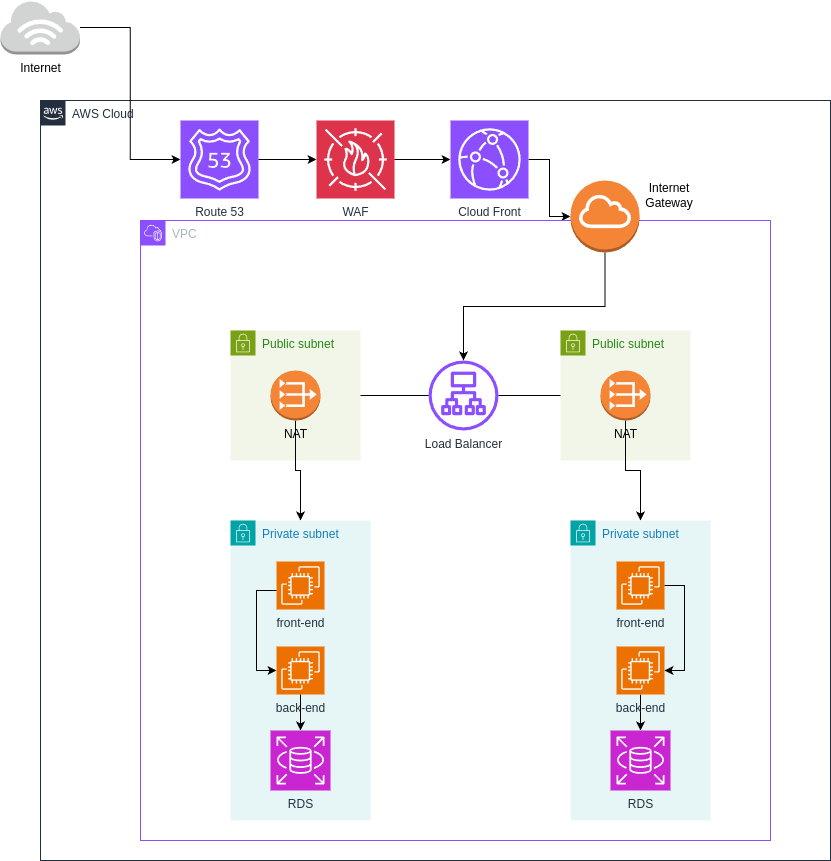

The diagram above was exported from draw.io. Its source (the exported page's mxGraphModel, read from the mxfile embedded in the PNG):
<mxGraphModel dx="1674" dy="1955" grid="1" gridSize="10" guides="1" tooltips="1" connect="1" arrows="1" fold="1" page="1" pageScale="1" pageWidth="827" pageHeight="1169" math="0" shadow="0">
  <root>
    <mxCell id="0" />
    <mxCell id="1" parent="0" />
    <mxCell id="vJ6GBw-4sNr-LkQqcaT1-32" value="AWS Cloud" style="points=[[0,0],[0.25,0],[0.5,0],[0.75,0],[1,0],[1,0.25],[1,0.5],[1,0.75],[1,1],[0.75,1],[0.5,1],[0.25,1],[0,1],[0,0.75],[0,0.5],[0,0.25]];outlineConnect=0;gradientColor=none;html=1;whiteSpace=wrap;fontSize=12;fontStyle=0;container=1;pointerEvents=0;collapsible=0;recursiveResize=0;shape=mxgraph.aws4.group;grIcon=mxgraph.aws4.group_aws_cloud_alt;strokeColor=#232F3E;fillColor=none;verticalAlign=top;align=left;spacingLeft=30;fontColor=#232F3E;dashed=0;" vertex="1" parent="1">
      <mxGeometry x="60" y="90" width="790" height="760" as="geometry" />
    </mxCell>
    <mxCell id="vJ6GBw-4sNr-LkQqcaT1-33" value="WAF" style="sketch=0;points=[[0,0,0],[0.25,0,0],[0.5,0,0],[0.75,0,0],[1,0,0],[0,1,0],[0.25,1,0],[0.5,1,0],[0.75,1,0],[1,1,0],[0,0.25,0],[0,0.5,0],[0,0.75,0],[1,0.25,0],[1,0.5,0],[1,0.75,0]];outlineConnect=0;fontColor=#232F3E;fillColor=#DD344C;strokeColor=#ffffff;dashed=0;verticalLabelPosition=bottom;verticalAlign=top;align=center;html=1;fontSize=12;fontStyle=0;aspect=fixed;shape=mxgraph.aws4.resourceIcon;resIcon=mxgraph.aws4.waf;" vertex="1" parent="vJ6GBw-4sNr-LkQqcaT1-32">
      <mxGeometry x="276" y="20" width="78" height="78" as="geometry" />
    </mxCell>
    <mxCell id="vJ6GBw-4sNr-LkQqcaT1-65" style="edgeStyle=orthogonalEdgeStyle;rounded=0;orthogonalLoop=1;jettySize=auto;html=1;exitX=1;exitY=0.5;exitDx=0;exitDy=0;exitPerimeter=0;" edge="1" parent="vJ6GBw-4sNr-LkQqcaT1-32" source="vJ6GBw-4sNr-LkQqcaT1-35" target="vJ6GBw-4sNr-LkQqcaT1-63">
      <mxGeometry relative="1" as="geometry" />
    </mxCell>
    <mxCell id="vJ6GBw-4sNr-LkQqcaT1-35" value="Cloud Front" style="sketch=0;points=[[0,0,0],[0.25,0,0],[0.5,0,0],[0.75,0,0],[1,0,0],[0,1,0],[0.25,1,0],[0.5,1,0],[0.75,1,0],[1,1,0],[0,0.25,0],[0,0.5,0],[0,0.75,0],[1,0.25,0],[1,0.5,0],[1,0.75,0]];outlineConnect=0;fontColor=#232F3E;fillColor=#8C4FFF;strokeColor=#ffffff;dashed=0;verticalLabelPosition=bottom;verticalAlign=top;align=center;html=1;fontSize=12;fontStyle=0;aspect=fixed;shape=mxgraph.aws4.resourceIcon;resIcon=mxgraph.aws4.cloudfront;" vertex="1" parent="vJ6GBw-4sNr-LkQqcaT1-32">
      <mxGeometry x="410" y="20" width="78" height="78" as="geometry" />
    </mxCell>
    <mxCell id="vJ6GBw-4sNr-LkQqcaT1-36" value="Route 53" style="sketch=0;points=[[0,0,0],[0.25,0,0],[0.5,0,0],[0.75,0,0],[1,0,0],[0,1,0],[0.25,1,0],[0.5,1,0],[0.75,1,0],[1,1,0],[0,0.25,0],[0,0.5,0],[0,0.75,0],[1,0.25,0],[1,0.5,0],[1,0.75,0]];outlineConnect=0;fontColor=#232F3E;fillColor=#8C4FFF;strokeColor=#ffffff;dashed=0;verticalLabelPosition=bottom;verticalAlign=top;align=center;html=1;fontSize=12;fontStyle=0;aspect=fixed;shape=mxgraph.aws4.resourceIcon;resIcon=mxgraph.aws4.route_53;" vertex="1" parent="vJ6GBw-4sNr-LkQqcaT1-32">
      <mxGeometry x="140" y="20" width="78" height="78" as="geometry" />
    </mxCell>
    <mxCell id="vJ6GBw-4sNr-LkQqcaT1-37" value="VPC" style="points=[[0,0],[0.25,0],[0.5,0],[0.75,0],[1,0],[1,0.25],[1,0.5],[1,0.75],[1,1],[0.75,1],[0.5,1],[0.25,1],[0,1],[0,0.75],[0,0.5],[0,0.25]];outlineConnect=0;gradientColor=none;html=1;whiteSpace=wrap;fontSize=12;fontStyle=0;container=0;pointerEvents=0;collapsible=0;recursiveResize=0;shape=mxgraph.aws4.group;grIcon=mxgraph.aws4.group_vpc2;strokeColor=#8C4FFF;fillColor=none;verticalAlign=top;align=left;spacingLeft=30;fontColor=#AAB7B8;dashed=0;" vertex="1" parent="vJ6GBw-4sNr-LkQqcaT1-32">
      <mxGeometry x="100" y="120" width="630" height="620" as="geometry" />
    </mxCell>
    <mxCell id="vJ6GBw-4sNr-LkQqcaT1-38" style="edgeStyle=orthogonalEdgeStyle;rounded=0;orthogonalLoop=1;jettySize=auto;html=1;entryX=0;entryY=0.5;entryDx=0;entryDy=0;entryPerimeter=0;" edge="1" parent="vJ6GBw-4sNr-LkQqcaT1-32" source="vJ6GBw-4sNr-LkQqcaT1-36" target="vJ6GBw-4sNr-LkQqcaT1-33">
      <mxGeometry relative="1" as="geometry" />
    </mxCell>
    <mxCell id="vJ6GBw-4sNr-LkQqcaT1-39" style="edgeStyle=orthogonalEdgeStyle;rounded=0;orthogonalLoop=1;jettySize=auto;html=1;entryX=0;entryY=0.5;entryDx=0;entryDy=0;entryPerimeter=0;" edge="1" parent="vJ6GBw-4sNr-LkQqcaT1-32" source="vJ6GBw-4sNr-LkQqcaT1-33" target="vJ6GBw-4sNr-LkQqcaT1-35">
      <mxGeometry relative="1" as="geometry" />
    </mxCell>
    <mxCell id="vJ6GBw-4sNr-LkQqcaT1-40" value="Load Balancer" style="sketch=0;outlineConnect=0;fontColor=#232F3E;gradientColor=none;fillColor=#8C4FFF;strokeColor=none;dashed=0;verticalLabelPosition=bottom;verticalAlign=top;align=center;html=1;fontSize=12;fontStyle=0;aspect=fixed;pointerEvents=1;shape=mxgraph.aws4.application_load_balancer;" vertex="1" parent="vJ6GBw-4sNr-LkQqcaT1-32">
      <mxGeometry x="388" y="260" width="70" height="70" as="geometry" />
    </mxCell>
    <mxCell id="vJ6GBw-4sNr-LkQqcaT1-41" style="edgeStyle=orthogonalEdgeStyle;rounded=0;orthogonalLoop=1;jettySize=auto;html=1;entryX=1;entryY=0.5;entryDx=0;entryDy=0;entryPerimeter=0;" edge="1" parent="vJ6GBw-4sNr-LkQqcaT1-32" source="vJ6GBw-4sNr-LkQqcaT1-40" target="vJ6GBw-4sNr-LkQqcaT1-54">
      <mxGeometry relative="1" as="geometry" />
    </mxCell>
    <mxCell id="vJ6GBw-4sNr-LkQqcaT1-42" style="edgeStyle=orthogonalEdgeStyle;rounded=0;orthogonalLoop=1;jettySize=auto;html=1;entryX=0;entryY=0.5;entryDx=0;entryDy=0;entryPerimeter=0;" edge="1" parent="vJ6GBw-4sNr-LkQqcaT1-32" source="vJ6GBw-4sNr-LkQqcaT1-40" target="vJ6GBw-4sNr-LkQqcaT1-46">
      <mxGeometry relative="1" as="geometry" />
    </mxCell>
    <mxCell id="vJ6GBw-4sNr-LkQqcaT1-45" value="Public subnet" style="points=[[0,0],[0.25,0],[0.5,0],[0.75,0],[1,0],[1,0.25],[1,0.5],[1,0.75],[1,1],[0.75,1],[0.5,1],[0.25,1],[0,1],[0,0.75],[0,0.5],[0,0.25]];outlineConnect=0;gradientColor=none;html=1;whiteSpace=wrap;fontSize=12;fontStyle=0;container=1;pointerEvents=0;collapsible=0;recursiveResize=0;shape=mxgraph.aws4.group;grIcon=mxgraph.aws4.group_security_group;grStroke=0;strokeColor=#7AA116;fillColor=#F2F6E8;verticalAlign=top;align=left;spacingLeft=30;fontColor=#248814;dashed=0;" vertex="1" parent="vJ6GBw-4sNr-LkQqcaT1-32">
      <mxGeometry x="520" y="230" width="130" height="130" as="geometry" />
    </mxCell>
    <mxCell id="vJ6GBw-4sNr-LkQqcaT1-67" style="edgeStyle=orthogonalEdgeStyle;rounded=0;orthogonalLoop=1;jettySize=auto;html=1;" edge="1" parent="vJ6GBw-4sNr-LkQqcaT1-32" source="vJ6GBw-4sNr-LkQqcaT1-46" target="vJ6GBw-4sNr-LkQqcaT1-47">
      <mxGeometry relative="1" as="geometry" />
    </mxCell>
    <mxCell id="vJ6GBw-4sNr-LkQqcaT1-46" value="NAT" style="outlineConnect=0;dashed=0;verticalLabelPosition=bottom;verticalAlign=top;align=center;html=1;shape=mxgraph.aws3.vpc_nat_gateway;fillColor=#F58536;gradientColor=none;" vertex="1" parent="vJ6GBw-4sNr-LkQqcaT1-32">
      <mxGeometry x="560" y="270" width="50" height="50" as="geometry" />
    </mxCell>
    <mxCell id="vJ6GBw-4sNr-LkQqcaT1-47" value="Private subnet" style="points=[[0,0],[0.25,0],[0.5,0],[0.75,0],[1,0],[1,0.25],[1,0.5],[1,0.75],[1,1],[0.75,1],[0.5,1],[0.25,1],[0,1],[0,0.75],[0,0.5],[0,0.25]];outlineConnect=0;gradientColor=none;html=1;whiteSpace=wrap;fontSize=12;fontStyle=0;container=1;pointerEvents=0;collapsible=0;recursiveResize=0;shape=mxgraph.aws4.group;grIcon=mxgraph.aws4.group_security_group;grStroke=0;strokeColor=#00A4A6;fillColor=#E6F6F7;verticalAlign=top;align=left;spacingLeft=30;fontColor=#147EBA;dashed=0;" vertex="1" parent="vJ6GBw-4sNr-LkQqcaT1-32">
      <mxGeometry x="530" y="420" width="140" height="300" as="geometry" />
    </mxCell>
    <mxCell id="vJ6GBw-4sNr-LkQqcaT1-48" value="front-end" style="sketch=0;points=[[0,0,0],[0.25,0,0],[0.5,0,0],[0.75,0,0],[1,0,0],[0,1,0],[0.25,1,0],[0.5,1,0],[0.75,1,0],[1,1,0],[0,0.25,0],[0,0.5,0],[0,0.75,0],[1,0.25,0],[1,0.5,0],[1,0.75,0]];outlineConnect=0;fontColor=#232F3E;fillColor=#ED7100;strokeColor=#ffffff;dashed=0;verticalLabelPosition=bottom;verticalAlign=top;align=center;html=1;fontSize=12;fontStyle=0;aspect=fixed;shape=mxgraph.aws4.resourceIcon;resIcon=mxgraph.aws4.ec2;" vertex="1" parent="vJ6GBw-4sNr-LkQqcaT1-47">
      <mxGeometry x="46" y="41" width="48" height="48" as="geometry" />
    </mxCell>
    <mxCell id="vJ6GBw-4sNr-LkQqcaT1-49" style="edgeStyle=orthogonalEdgeStyle;rounded=0;orthogonalLoop=1;jettySize=auto;html=1;" edge="1" parent="vJ6GBw-4sNr-LkQqcaT1-47" source="vJ6GBw-4sNr-LkQqcaT1-50" target="vJ6GBw-4sNr-LkQqcaT1-51">
      <mxGeometry relative="1" as="geometry" />
    </mxCell>
    <mxCell id="vJ6GBw-4sNr-LkQqcaT1-50" value="back-end" style="sketch=0;points=[[0,0,0],[0.25,0,0],[0.5,0,0],[0.75,0,0],[1,0,0],[0,1,0],[0.25,1,0],[0.5,1,0],[0.75,1,0],[1,1,0],[0,0.25,0],[0,0.5,0],[0,0.75,0],[1,0.25,0],[1,0.5,0],[1,0.75,0]];outlineConnect=0;fontColor=#232F3E;fillColor=#ED7100;strokeColor=#ffffff;dashed=0;verticalLabelPosition=bottom;verticalAlign=top;align=center;html=1;fontSize=12;fontStyle=0;aspect=fixed;shape=mxgraph.aws4.resourceIcon;resIcon=mxgraph.aws4.ec2;" vertex="1" parent="vJ6GBw-4sNr-LkQqcaT1-47">
      <mxGeometry x="46" y="126" width="48" height="48" as="geometry" />
    </mxCell>
    <mxCell id="vJ6GBw-4sNr-LkQqcaT1-51" value="RDS" style="sketch=0;points=[[0,0,0],[0.25,0,0],[0.5,0,0],[0.75,0,0],[1,0,0],[0,1,0],[0.25,1,0],[0.5,1,0],[0.75,1,0],[1,1,0],[0,0.25,0],[0,0.5,0],[0,0.75,0],[1,0.25,0],[1,0.5,0],[1,0.75,0]];outlineConnect=0;fontColor=#232F3E;fillColor=#C925D1;strokeColor=#ffffff;dashed=0;verticalLabelPosition=bottom;verticalAlign=top;align=center;html=1;fontSize=12;fontStyle=0;aspect=fixed;shape=mxgraph.aws4.resourceIcon;resIcon=mxgraph.aws4.rds;" vertex="1" parent="vJ6GBw-4sNr-LkQqcaT1-47">
      <mxGeometry x="40" y="210" width="60" height="60" as="geometry" />
    </mxCell>
    <mxCell id="vJ6GBw-4sNr-LkQqcaT1-52" style="edgeStyle=orthogonalEdgeStyle;rounded=0;orthogonalLoop=1;jettySize=auto;html=1;entryX=1;entryY=0.5;entryDx=0;entryDy=0;entryPerimeter=0;" edge="1" parent="vJ6GBw-4sNr-LkQqcaT1-47" source="vJ6GBw-4sNr-LkQqcaT1-48" target="vJ6GBw-4sNr-LkQqcaT1-50">
      <mxGeometry relative="1" as="geometry">
        <Array as="points">
          <mxPoint x="114" y="65" />
          <mxPoint x="114" y="150" />
        </Array>
      </mxGeometry>
    </mxCell>
    <mxCell id="vJ6GBw-4sNr-LkQqcaT1-53" value="Public subnet" style="points=[[0,0],[0.25,0],[0.5,0],[0.75,0],[1,0],[1,0.25],[1,0.5],[1,0.75],[1,1],[0.75,1],[0.5,1],[0.25,1],[0,1],[0,0.75],[0,0.5],[0,0.25]];outlineConnect=0;gradientColor=none;html=1;whiteSpace=wrap;fontSize=12;fontStyle=0;container=1;pointerEvents=0;collapsible=0;recursiveResize=0;shape=mxgraph.aws4.group;grIcon=mxgraph.aws4.group_security_group;grStroke=0;strokeColor=#7AA116;fillColor=#F2F6E8;verticalAlign=top;align=left;spacingLeft=30;fontColor=#248814;dashed=0;" vertex="1" parent="vJ6GBw-4sNr-LkQqcaT1-32">
      <mxGeometry x="190" y="230" width="130" height="130" as="geometry" />
    </mxCell>
    <mxCell id="vJ6GBw-4sNr-LkQqcaT1-68" style="edgeStyle=orthogonalEdgeStyle;rounded=0;orthogonalLoop=1;jettySize=auto;html=1;" edge="1" parent="vJ6GBw-4sNr-LkQqcaT1-32" source="vJ6GBw-4sNr-LkQqcaT1-54" target="vJ6GBw-4sNr-LkQqcaT1-55">
      <mxGeometry relative="1" as="geometry" />
    </mxCell>
    <mxCell id="vJ6GBw-4sNr-LkQqcaT1-54" value="NAT" style="outlineConnect=0;dashed=0;verticalLabelPosition=bottom;verticalAlign=top;align=center;html=1;shape=mxgraph.aws3.vpc_nat_gateway;fillColor=#F58536;gradientColor=none;" vertex="1" parent="vJ6GBw-4sNr-LkQqcaT1-32">
      <mxGeometry x="230" y="270" width="50" height="50" as="geometry" />
    </mxCell>
    <mxCell id="vJ6GBw-4sNr-LkQqcaT1-55" value="Private subnet" style="points=[[0,0],[0.25,0],[0.5,0],[0.75,0],[1,0],[1,0.25],[1,0.5],[1,0.75],[1,1],[0.75,1],[0.5,1],[0.25,1],[0,1],[0,0.75],[0,0.5],[0,0.25]];outlineConnect=0;gradientColor=none;html=1;whiteSpace=wrap;fontSize=12;fontStyle=0;container=1;pointerEvents=0;collapsible=0;recursiveResize=0;shape=mxgraph.aws4.group;grIcon=mxgraph.aws4.group_security_group;grStroke=0;strokeColor=#00A4A6;fillColor=#E6F6F7;verticalAlign=top;align=left;spacingLeft=30;fontColor=#147EBA;dashed=0;" vertex="1" parent="vJ6GBw-4sNr-LkQqcaT1-32">
      <mxGeometry x="190" y="420" width="140" height="300" as="geometry" />
    </mxCell>
    <mxCell id="vJ6GBw-4sNr-LkQqcaT1-56" value="front-end" style="sketch=0;points=[[0,0,0],[0.25,0,0],[0.5,0,0],[0.75,0,0],[1,0,0],[0,1,0],[0.25,1,0],[0.5,1,0],[0.75,1,0],[1,1,0],[0,0.25,0],[0,0.5,0],[0,0.75,0],[1,0.25,0],[1,0.5,0],[1,0.75,0]];outlineConnect=0;fontColor=#232F3E;fillColor=#ED7100;strokeColor=#ffffff;dashed=0;verticalLabelPosition=bottom;verticalAlign=top;align=center;html=1;fontSize=12;fontStyle=0;aspect=fixed;shape=mxgraph.aws4.resourceIcon;resIcon=mxgraph.aws4.ec2;" vertex="1" parent="vJ6GBw-4sNr-LkQqcaT1-55">
      <mxGeometry x="46" y="41" width="48" height="48" as="geometry" />
    </mxCell>
    <mxCell id="vJ6GBw-4sNr-LkQqcaT1-57" value="back-end" style="sketch=0;points=[[0,0,0],[0.25,0,0],[0.5,0,0],[0.75,0,0],[1,0,0],[0,1,0],[0.25,1,0],[0.5,1,0],[0.75,1,0],[1,1,0],[0,0.25,0],[0,0.5,0],[0,0.75,0],[1,0.25,0],[1,0.5,0],[1,0.75,0]];outlineConnect=0;fontColor=#232F3E;fillColor=#ED7100;strokeColor=#ffffff;dashed=0;verticalLabelPosition=bottom;verticalAlign=top;align=center;html=1;fontSize=12;fontStyle=0;aspect=fixed;shape=mxgraph.aws4.resourceIcon;resIcon=mxgraph.aws4.ec2;" vertex="1" parent="vJ6GBw-4sNr-LkQqcaT1-55">
      <mxGeometry x="46" y="126" width="48" height="48" as="geometry" />
    </mxCell>
    <mxCell id="vJ6GBw-4sNr-LkQqcaT1-58" value="RDS" style="sketch=0;points=[[0,0,0],[0.25,0,0],[0.5,0,0],[0.75,0,0],[1,0,0],[0,1,0],[0.25,1,0],[0.5,1,0],[0.75,1,0],[1,1,0],[0,0.25,0],[0,0.5,0],[0,0.75,0],[1,0.25,0],[1,0.5,0],[1,0.75,0]];outlineConnect=0;fontColor=#232F3E;fillColor=#C925D1;strokeColor=#ffffff;dashed=0;verticalLabelPosition=bottom;verticalAlign=top;align=center;html=1;fontSize=12;fontStyle=0;aspect=fixed;shape=mxgraph.aws4.resourceIcon;resIcon=mxgraph.aws4.rds;" vertex="1" parent="vJ6GBw-4sNr-LkQqcaT1-55">
      <mxGeometry x="40" y="210" width="60" height="60" as="geometry" />
    </mxCell>
    <mxCell id="vJ6GBw-4sNr-LkQqcaT1-59" style="edgeStyle=orthogonalEdgeStyle;rounded=0;orthogonalLoop=1;jettySize=auto;html=1;entryX=0;entryY=0.5;entryDx=0;entryDy=0;entryPerimeter=0;" edge="1" parent="vJ6GBw-4sNr-LkQqcaT1-55" source="vJ6GBw-4sNr-LkQqcaT1-56" target="vJ6GBw-4sNr-LkQqcaT1-57">
      <mxGeometry relative="1" as="geometry">
        <Array as="points">
          <mxPoint x="26" y="70" />
          <mxPoint x="26" y="150" />
        </Array>
      </mxGeometry>
    </mxCell>
    <mxCell id="vJ6GBw-4sNr-LkQqcaT1-60" style="edgeStyle=orthogonalEdgeStyle;rounded=0;orthogonalLoop=1;jettySize=auto;html=1;entryX=0.5;entryY=0;entryDx=0;entryDy=0;entryPerimeter=0;" edge="1" parent="vJ6GBw-4sNr-LkQqcaT1-55" source="vJ6GBw-4sNr-LkQqcaT1-57" target="vJ6GBw-4sNr-LkQqcaT1-58">
      <mxGeometry relative="1" as="geometry" />
    </mxCell>
    <mxCell id="vJ6GBw-4sNr-LkQqcaT1-66" style="edgeStyle=orthogonalEdgeStyle;rounded=0;orthogonalLoop=1;jettySize=auto;html=1;exitX=0.5;exitY=1;exitDx=0;exitDy=0;exitPerimeter=0;" edge="1" parent="vJ6GBw-4sNr-LkQqcaT1-32" source="vJ6GBw-4sNr-LkQqcaT1-63" target="vJ6GBw-4sNr-LkQqcaT1-40">
      <mxGeometry relative="1" as="geometry" />
    </mxCell>
    <mxCell id="vJ6GBw-4sNr-LkQqcaT1-63" value="" style="outlineConnect=0;dashed=0;verticalLabelPosition=bottom;verticalAlign=top;align=center;html=1;shape=mxgraph.aws3.internet_gateway;fillColor=#F58536;gradientColor=none;" vertex="1" parent="vJ6GBw-4sNr-LkQqcaT1-32">
      <mxGeometry x="530" y="80" width="69" height="72" as="geometry" />
    </mxCell>
    <mxCell id="vJ6GBw-4sNr-LkQqcaT1-64" value="Internet Gateway" style="text;html=1;align=center;verticalAlign=middle;whiteSpace=wrap;rounded=0;" vertex="1" parent="vJ6GBw-4sNr-LkQqcaT1-32">
      <mxGeometry x="599" y="80" width="60" height="30" as="geometry" />
    </mxCell>
    <mxCell id="vJ6GBw-4sNr-LkQqcaT1-61" value="Internet" style="outlineConnect=0;dashed=0;verticalLabelPosition=bottom;verticalAlign=top;align=center;html=1;shape=mxgraph.aws3.internet_3;fillColor=#D2D3D3;gradientColor=none;" vertex="1" parent="1">
      <mxGeometry x="20" y="-10" width="79.5" height="54" as="geometry" />
    </mxCell>
    <mxCell id="vJ6GBw-4sNr-LkQqcaT1-62" style="edgeStyle=orthogonalEdgeStyle;rounded=0;orthogonalLoop=1;jettySize=auto;html=1;entryX=0;entryY=0.5;entryDx=0;entryDy=0;entryPerimeter=0;" edge="1" parent="1" source="vJ6GBw-4sNr-LkQqcaT1-61" target="vJ6GBw-4sNr-LkQqcaT1-36">
      <mxGeometry relative="1" as="geometry" />
    </mxCell>
  </root>
</mxGraphModel>